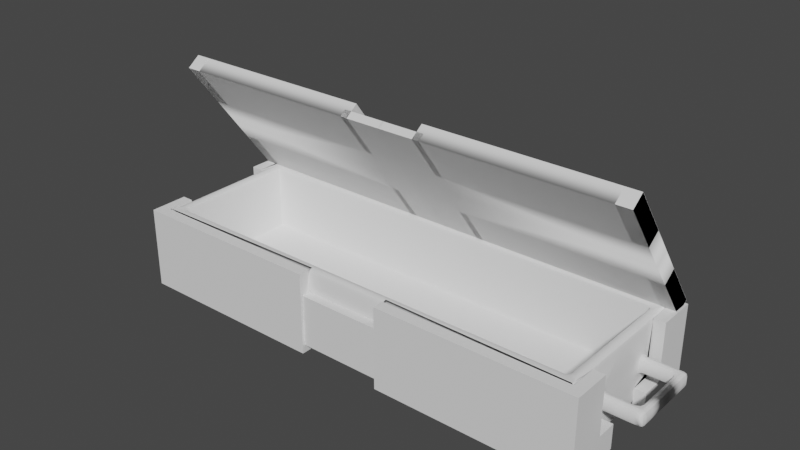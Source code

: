 # Source: Chest_box_1.blend  (saved by Blender 2.91.10; exported with 4.5.12 LTS)
import bpy
from mathutils import Matrix  # noqa: F401  (used for matrix-valued properties, if any)

bpy.ops.wm.read_factory_settings(use_empty=True)
scene = bpy.context.scene
scene.name = 'Scene'

# ---- collections
col_collection = bpy.data.collections.new('Collection'); scene.collection.children.link(col_collection)

# ---- node groups
ng_auto_smooth = bpy.data.node_groups.new('Auto Smooth', 'GeometryNodeTree')
_s = ng_auto_smooth.interface.new_socket(name='Geometry', in_out='OUTPUT', socket_type='NodeSocketGeometry')
_s = ng_auto_smooth.interface.new_socket(name='Geometry', in_out='INPUT', socket_type='NodeSocketGeometry')
_s = ng_auto_smooth.interface.new_socket(name='Angle', in_out='INPUT', socket_type='NodeSocketFloat')
_s.subtype = 'ANGLE'
_s.min_value = 0.0
_s.max_value = 3.142
ng_auto_smooth.is_modifier = True
_N = ng_auto_smooth.nodes; _L = ng_auto_smooth.links
n0 = _N.new('NodeGroupOutput'); n0.name = 'Group Output'; n0.location = (480, -100)
n1 = _N.new('NodeGroupInput'); n1.name = 'Group Input'; n1.location = (-420, -300)
n2 = _N.new('NodeGroupInput'); n2.name = 'Group Input.001'; n2.location = (-60, -100)
n3 = _N.new('GeometryNodeSetShadeSmooth'); n3.name = 'Set Shade Smooth'; n3.location = (120, -100)
n3.domain = 'EDGE'
n4 = _N.new('GeometryNodeSetShadeSmooth'); n4.name = 'Set Shade Smooth.001'; n4.location = (300, -100)
n5 = _N.new('GeometryNodeInputMeshEdgeAngle'); n5.name = 'Edge Angle'; n5.location = (-420, -220)
n6 = _N.new('GeometryNodeInputEdgeSmooth'); n6.name = 'Is Edge Smooth'; n6.location = (-60, -160)
n7 = _N.new('GeometryNodeInputShadeSmooth'); n7.name = 'Is Face Smooth'; n7.location = (-240, -340)
n8 = _N.new('FunctionNodeBooleanMath'); n8.name = 'Boolean Math'; n8.location = (-60, -220)
n9 = _N.new('FunctionNodeCompare'); n9.name = 'Compare'; n9.location = (-240, -180)
n9.operation = 'LESS_EQUAL'
_L.new(n5.outputs[0], n9.inputs[0])
_L.new(n4.outputs[0], n0.inputs[0])
_L.new(n1.outputs[1], n9.inputs[1])
_L.new(n9.outputs[0], n8.inputs[0])
_L.new(n7.outputs[0], n8.inputs[1])
_L.new(n2.outputs[0], n3.inputs[0])
_L.new(n6.outputs[0], n3.inputs[1])
_L.new(n3.outputs[0], n4.inputs[0])
_L.new(n8.outputs[0], n3.inputs[2])
n0.is_active_output = True

# ---- world
world_world = bpy.data.worlds.new('World'); scene.world = world_world
world_world.use_nodes = True; world_world.node_tree.nodes.clear()
_N = world_world.node_tree.nodes; _L = world_world.node_tree.links
n0 = _N.new('ShaderNodeOutputWorld'); n0.name = 'World Output'; n0.location = (300, 300)
n1 = _N.new('ShaderNodeBackground'); n1.name = 'Background'; n1.location = (10, 300)
n1.inputs[0].default_value = (0.05088, 0.05088, 0.05088, 1.0)
_L.new(n1.outputs[0], n0.inputs[0])
n0.is_active_output = True
world_world.color = (0.05088, 0.05088, 0.05088)
world_world.use_sun_shadow = False
world_world.sun_shadow_jitter_overblur = 0.0

# ---- meshes
me_cube_003 = bpy.data.meshes.new('Cube.003')
me_cube_003.from_pydata([(3.089, -1.0, -1.0), (3.089, -1.0, 0.0), (0.0, -1.0, -1.0), (0.0, -1.0, 0.0), (3.089, 0.0, -1.0), (3.089, 0.0, 0.0), (2.936, 0.0, -0.9082), (0.0, 0.0, -1.0), (2.936, 0.0, 0.0), (2.936, -0.8533, 0.0), (0.0, -0.8533, 0.0), (2.936, -0.8533, -0.9082), (0.0, -0.8533, -0.9082), (0.0, 0.0, -0.9082), (0.5751, -1.0, -1.0), (0.5751, -1.0, 0.0), (3.089, -0.6374, 0.0), (3.089, -0.6374, -1.0), (3.089, -1.0, -0.7787), (0.0, -1.0, -0.3094), (3.089, 0.0, -0.7787), (0.5751, -1.0, -0.3094), (3.089, -0.6374, -0.7787), (3.089, -0.3575, -0.7787), (3.089, -0.3575, -1.0), (0.5751, -1.119, -1.0), (0.5751, -1.119, -0.3094), (0.6409, -1.0, -0.3094), (0.6409, -1.0, -1.0), (0.6409, -1.119, -0.3094), (0.6409, -1.119, -1.0), (3.089, -0.5, 0.0), (3.089, -1.0, -0.3894), (3.089, 0.0, -0.3894), (3.089, -0.5, -0.7787), (3.089, -0.5, -0.3894), (3.089, 0.0, -0.584), (3.089, -0.25, -0.7787), (3.089, -0.25, -0.3894), (3.089, -0.5, -0.584), (3.089, -0.25, -0.584), (3.089, -0.375, -0.7787), (3.089, -0.375, -0.3894), (3.089, -0.375, -0.584), (3.646, -0.375, -0.3894), (3.646, -0.5, -0.3894), (3.646, -0.5, -0.584), (3.646, -0.375, -0.584), (3.531, -0.5, -0.584), (3.531, -0.5, -0.3894), (3.531, -0.375, -0.3894), (3.531, -0.375, -0.584), (3.646, 0.0, -0.3894), (3.646, 0.0, -0.584), (3.531, 0.0, -0.3894), (3.531, 0.0, -0.584)], [], [(35, 31, 1, 32), (7, 4, 0, 14, 2), (3, 15, 1, 9, 10), (18, 32, 1, 16, 22), (10, 9, 11, 12), (1, 31, 5, 8, 9), (6, 13, 12, 11), (9, 8, 6, 11), (21, 15, 3, 19), (21, 26, 29, 27), (0, 18, 22, 17), (4, 20, 37, 41, 34, 18, 0), (17, 22, 23, 24), (28, 27, 29, 30), (26, 25, 30, 29), (14, 21, 27, 28), (25, 14, 28, 30), (34, 39, 35, 32, 18), (49, 48, 46, 45), (33, 5, 31, 35, 42, 38), (41, 43, 39, 34), (20, 36, 40, 37), (36, 33, 38, 40), (37, 40, 43, 41), (40, 38, 42, 43), (47, 44, 45, 46), (44, 47, 53, 52), (50, 49, 45, 44), (48, 51, 47, 46), (39, 43, 51, 48), (42, 35, 49, 50), (43, 42, 50, 51), (35, 39, 48, 49), (55, 54, 52, 53), (51, 50, 54, 55), (50, 44, 52, 54), (47, 51, 55, 53)])
me_cube_003.polygons.foreach_set('use_smooth', [True] * 37)
_uv = me_cube_003.uv_layers.new(name='UVMap')
_uv.uv.foreach_set('vector', [0.5625, 0.6875, 0.625, 0.6875, 0.625, 0.75, 0.5625, 0.75, 0.25, 0.625, 0.375, 0.625, 0.375, 0.75, 0.3125, 0.75, 0.25, 0.75, 0.625, 0.875, 0.625, 0.8125, 0.625, 0.75, 0.625, 0.75, 0.625, 0.875, 0.5, 0.75, 0.5625, 0.75, 0.625, 0.75, 0.625, 0.75, 0.5, 0.75, 0.625, 0.875, 0.625, 0.75, 0.625, 0.75, 0.625, 0.875, 0.625, 0.75, 0.625, 0.6875, 0.625, 0.625, 0.625, 0.625, 0.625, 0.75, 0.625, 0.625, 0.75, 0.625, 0.75, 0.75, 0.625, 0.75, 0.625, 0.75, 0.625, 0.625, 0.625, 0.625, 0.625, 0.75, 0.5, 0.8125, 0.625, 0.8125, 0.625, 0.875, 0.5, 0.875, 0.5, 0.8125, 0.5, 0.8125, 0.5, 0.8125, 0.5, 0.8125, 0.375, 0.75, 0.5, 0.75, 0.5, 0.75, 0.375, 0.75, 0.375, 0.625, 0.5, 0.625, 0.5, 0.6562, 0.5, 0.6719, 0.5, 0.6875, 0.5, 0.75, 0.375, 0.75, 0.375, 0.75, 0.5, 0.75, 0.5, 0.75, 0.375, 0.75, 0.375, 0.8125, 0.5, 0.8125, 0.5, 0.8125, 0.375, 0.8125, 0.5, 0.8125, 0.375, 0.8125, 0.375, 0.8125, 0.5, 0.8125, 0.375, 0.8125, 0.5, 0.8125, 0.5, 0.8125, 0.375, 0.8125, 0.3125, 0.75, 0.3125, 0.75, 0.3125, 0.75, 0.3125, 0.75, 0.5, 0.6875, 0.5312, 0.6875, 0.5625, 0.6875, 0.5625, 0.75, 0.5, 0.75, 0.5625, 0.6875, 0.5312, 0.6875, 0.5312, 0.6875, 0.5625, 0.6875, 0.5625, 0.625, 0.625, 0.625, 0.625, 0.6875, 0.5625, 0.6875, 0.5625, 0.6719, 0.5625, 0.6562, 0.5, 0.6719, 0.5312, 0.6719, 0.5312, 0.6875, 0.5, 0.6875, 0.5, 0.625, 0.5312, 0.625, 0.5312, 0.6562, 0.5, 0.6562, 0.5312, 0.625, 0.5625, 0.625, 0.5625, 0.6562, 0.5312, 0.6562, 0.5, 0.6562, 0.5312, 0.6562, 0.5312, 0.6719, 0.5, 0.6719, 0.5312, 0.6562, 0.5625, 0.6562, 0.5625, 0.6719, 0.5312, 0.6719, 0.5312, 0.6719, 0.5625, 0.6719, 0.5625, 0.6875, 0.5312, 0.6875, 0.5625, 0.6719, 0.5312, 0.6719, 0.5312, 0.6719, 0.5625, 0.6719, 0.5625, 0.6719, 0.5625, 0.6875, 0.5625, 0.6875, 0.5625, 0.6719, 0.5312, 0.6875, 0.5312, 0.6719, 0.5312, 0.6719, 0.5312, 0.6875, 0.5312, 0.6875, 0.5312, 0.6719, 0.5312, 0.6719, 0.5312, 0.6875, 0.5625, 0.6719, 0.5625, 0.6875, 0.5625, 0.6875, 0.5625, 0.6719, 0.5312, 0.6719, 0.5625, 0.6719, 0.5625, 0.6719, 0.5312, 0.6719, 0.5625, 0.6875, 0.5312, 0.6875, 0.5312, 0.6875, 0.5625, 0.6875, 0.5312, 0.6719, 0.5625, 0.6719, 0.5625, 0.6719, 0.5312, 0.6719, 0.5312, 0.6719, 0.5625, 0.6719, 0.5625, 0.6719, 0.5312, 0.6719, 0.5625, 0.6719, 0.5625, 0.6719, 0.5625, 0.6719, 0.5625, 0.6719, 0.5312, 0.6719, 0.5312, 0.6719, 0.5312, 0.6719, 0.5312, 0.6719])
me_cube_003.use_remesh_fix_poles = True
me_cube_003.use_remesh_preserve_attributes = False
me_cube_003.use_mirror_vertex_groups = False
me_cube_003.update()
me_cube_001 = bpy.data.meshes.new('Cube.001')
me_cube_001.from_pydata([(3.089, -1.0, -1.0), (3.089, -1.0, 0.0), (0.5751, -1.0, -1.0), (0.5751, -1.0, 0.0), (3.089, -1.156, 0.0), (3.089, -1.156, -1.0), (0.5751, -1.156, -1.0), (0.5751, -1.156, 0.0), (3.243, -1.0, 0.0), (3.243, -1.0, -1.0), (3.243, -1.156, 0.0), (3.243, -1.156, -1.0), (3.089, -0.6374, 0.0), (3.089, -0.6374, -1.0), (3.243, -0.6374, 0.0), (3.243, -0.6374, -1.0), (0.5751, -1.0, -0.3094), (3.089, -1.156, -0.7787), (0.5751, -1.156, -0.7787), (3.243, -1.0, -0.7787), (3.243, -1.156, -0.7787), (3.089, -0.6374, -0.7787), (3.243, -0.6374, -0.7787), (3.089, -0.3575, -0.7787), (3.089, -0.3575, -1.0), (3.243, -0.3575, -0.7787), (3.243, -0.3575, -1.0), (0.5751, -1.0, -1.109), (3.089, -1.0, -1.109), (0.5751, -1.156, -1.109), (3.089, -1.156, -1.109), (3.243, -1.156, -1.109), (3.243, -1.0, -1.109), (3.243, -0.6374, -1.109), (3.089, -0.6374, -1.109), (3.243, -0.3575, -1.109), (3.089, -0.3575, -1.109), (0.5751, -1.119, -1.0), (0.5751, -1.119, -0.3094), (-3.089, -1.0, -1.0), (-3.089, -1.0, 0.0), (0.0, -1.0, -1.0), (-0.5751, -1.0, -1.0), (-0.5751, -1.0, 0.0), (-3.089, -1.156, 0.0), (-3.089, -1.156, -1.0), (-0.5751, -1.156, -1.0), (-0.5751, -1.156, 0.0), (-3.243, -1.0, 0.0), (-3.243, -1.0, -1.0), (-3.243, -1.156, 0.0), (-3.243, -1.156, -1.0), (-3.089, -0.6374, 0.0), (-3.089, -0.6374, -1.0), (-3.243, -0.6374, 0.0), (-3.243, -0.6374, -1.0), (0.0, -1.0, -0.3094), (-0.5751, -1.0, -0.3094), (-3.089, -1.156, -0.7787), (-0.5751, -1.156, -0.7787), (-3.243, -1.0, -0.7787), (-3.243, -1.156, -0.7787), (-3.089, -0.6374, -0.7787), (-3.243, -0.6374, -0.7787), (-3.089, -0.3575, -0.7787), (-3.089, -0.3575, -1.0), (-3.243, -0.3575, -0.7787), (-3.243, -0.3575, -1.0), (-0.5751, -1.0, -1.109), (-3.089, -1.0, -1.109), (-0.5751, -1.156, -1.109), (-3.089, -1.156, -1.109), (-3.243, -1.156, -1.109), (-3.243, -1.0, -1.109), (-3.243, -0.6374, -1.109), (-3.089, -0.6374, -1.109), (-3.243, -0.3575, -1.109), (-3.089, -0.3575, -1.109), (0.0, -1.119, -0.3094), (0.0, -1.119, -1.0), (-0.5751, -1.119, -1.0), (-0.5751, -1.119, -0.3094), (3.089, 1.0, -1.0), (3.089, 1.0, 0.0), (0.5751, 1.0, -1.0), (0.5751, 1.0, 0.0), (3.089, 1.156, 0.0), (3.089, 1.156, -1.0), (0.5751, 1.156, -1.0), (0.5751, 1.156, 0.0), (3.243, 1.0, 0.0), (3.243, 1.0, -1.0), (3.243, 1.156, 0.0), (3.243, 1.156, -1.0), (3.089, 0.6374, 0.0), (3.089, 0.6374, -1.0), (3.243, 0.6374, 0.0), (3.243, 0.6374, -1.0), (0.5751, 1.0, -0.3094), (3.089, 1.156, -0.7787), (0.5751, 1.156, -0.7787), (3.243, 1.0, -0.7787), (3.243, 1.156, -0.7787), (3.089, 0.6374, -0.7787), (3.243, 0.6374, -0.7787), (3.089, 0.3575, -0.7787), (3.089, 0.3575, -1.0), (3.243, 0.3575, -0.7787), (3.243, 0.3575, -1.0), (0.5751, 1.0, -1.109), (3.089, 1.0, -1.109), (0.5751, 1.156, -1.109), (3.089, 1.156, -1.109), (3.243, 1.156, -1.109), (3.243, 1.0, -1.109), (3.243, 0.6374, -1.109), (3.089, 0.6374, -1.109), (3.243, 0.3575, -1.109), (3.089, 0.3575, -1.109), (0.5751, 1.119, -1.0), (0.5751, 1.119, -0.3094), (-3.089, 1.0, -1.0), (-3.089, 1.0, 0.0), (0.0, 1.0, -1.0), (-0.5751, 1.0, -1.0), (-0.5751, 1.0, 0.0), (-3.089, 1.156, 0.0), (-3.089, 1.156, -1.0), (-0.5751, 1.156, -1.0), (-0.5751, 1.156, 0.0), (-3.243, 1.0, 0.0), (-3.243, 1.0, -1.0), (-3.243, 1.156, 0.0), (-3.243, 1.156, -1.0), (-3.089, 0.6374, 0.0), (-3.089, 0.6374, -1.0), (-3.243, 0.6374, 0.0), (-3.243, 0.6374, -1.0), (0.0, 1.0, -0.3094), (-0.5751, 1.0, -0.3094), (-3.089, 1.156, -0.7787), (-0.5751, 1.156, -0.7787), (-3.243, 1.0, -0.7787), (-3.243, 1.156, -0.7787), (-3.089, 0.6374, -0.7787), (-3.243, 0.6374, -0.7787), (-3.089, 0.3575, -0.7787), (-3.089, 0.3575, -1.0), (-3.243, 0.3575, -0.7787), (-3.243, 0.3575, -1.0), (-0.5751, 1.0, -1.109), (-3.089, 1.0, -1.109), (-0.5751, 1.156, -1.109), (-3.089, 1.156, -1.109), (-3.243, 1.156, -1.109), (-3.243, 1.0, -1.109), (-3.243, 0.6374, -1.109), (-3.089, 0.6374, -1.109), (-3.243, 0.3575, -1.109), (-3.089, 0.3575, -1.109), (0.0, 1.119, -0.3094), (0.0, 1.119, -1.0), (-0.5751, 1.119, -1.0), (-0.5751, 1.119, -0.3094)], [], [(17, 4, 7, 18), (16, 2, 6, 18), (5, 6, 29, 30), (1, 3, 7, 4), (19, 8, 10, 20), (1, 4, 10, 8), (17, 5, 11, 20), (9, 11, 31, 32), (21, 12, 14, 22), (19, 9, 15, 22), (24, 26, 35, 36), (1, 8, 14, 12), (8, 19, 22, 14), (22, 15, 26, 25), (4, 17, 20, 10), (9, 19, 20, 11), (3, 16, 18, 7), (5, 17, 18, 6), (24, 23, 25, 26), (21, 22, 25, 23), (0, 13, 34, 28), (27, 28, 30, 29), (30, 28, 32, 31), (32, 28, 34, 33), (33, 34, 36, 35), (11, 5, 30, 31), (15, 9, 32, 33), (2, 0, 28, 27), (13, 24, 36, 34), (6, 2, 27, 29), (26, 15, 33, 35), (37, 38, 78, 79), (41, 2, 37, 79), (16, 56, 78, 38), (58, 59, 47, 44), (57, 59, 46, 42), (45, 71, 70, 46), (40, 44, 47, 43), (60, 61, 50, 48), (40, 48, 50, 44), (58, 61, 51, 45), (49, 73, 72, 51), (62, 63, 54, 52), (60, 63, 55, 49), (65, 77, 76, 67), (40, 52, 54, 48), (48, 54, 63, 60), (63, 66, 67, 55), (44, 50, 61, 58), (49, 51, 61, 60), (43, 47, 59, 57), (45, 46, 59, 58), (65, 67, 66, 64), (62, 64, 66, 63), (39, 69, 75, 53), (68, 70, 71, 69), (71, 72, 73, 69), (73, 74, 75, 69), (74, 76, 77, 75), (51, 72, 71, 45), (55, 74, 73, 49), (42, 68, 69, 39), (53, 75, 77, 65), (46, 70, 68, 42), (67, 76, 74, 55), (80, 79, 78, 81), (41, 79, 80, 42), (57, 81, 78, 56), (99, 100, 89, 86), (98, 100, 88, 84), (87, 112, 111, 88), (83, 86, 89, 85), (101, 102, 92, 90), (83, 90, 92, 86), (99, 102, 93, 87), (91, 114, 113, 93), (103, 104, 96, 94), (101, 104, 97, 91), (106, 118, 117, 108), (83, 94, 96, 90), (90, 96, 104, 101), (104, 107, 108, 97), (86, 92, 102, 99), (91, 93, 102, 101), (85, 89, 100, 98), (87, 88, 100, 99), (106, 108, 107, 105), (103, 105, 107, 104), (82, 110, 116, 95), (109, 111, 112, 110), (112, 113, 114, 110), (114, 115, 116, 110), (115, 117, 118, 116), (93, 113, 112, 87), (97, 115, 114, 91), (84, 109, 110, 82), (95, 116, 118, 106), (88, 111, 109, 84), (108, 117, 115, 97), (119, 161, 160, 120), (123, 161, 119, 84), (98, 120, 160, 138), (140, 126, 129, 141), (139, 124, 128, 141), (127, 128, 152, 153), (122, 125, 129, 126), (142, 130, 132, 143), (122, 126, 132, 130), (140, 127, 133, 143), (131, 133, 154, 155), (144, 134, 136, 145), (142, 131, 137, 145), (147, 149, 158, 159), (122, 130, 136, 134), (130, 142, 145, 136), (145, 137, 149, 148), (126, 140, 143, 132), (131, 142, 143, 133), (125, 139, 141, 129), (127, 140, 141, 128), (147, 146, 148, 149), (144, 145, 148, 146), (121, 135, 157, 151), (150, 151, 153, 152), (153, 151, 155, 154), (155, 151, 157, 156), (156, 157, 159, 158), (133, 127, 153, 154), (137, 131, 155, 156), (124, 121, 151, 150), (135, 147, 159, 157), (128, 124, 150, 152), (149, 137, 156, 158), (162, 163, 160, 161), (123, 124, 162, 161), (139, 138, 160, 163)])
me_cube_001.polygons.foreach_set('use_smooth', [True] * 136)
_uv = me_cube_001.uv_layers.new(name='UVMap')
_uv.uv.foreach_set('vector', [0.5, 0.75, 0.625, 0.75, 0.625, 0.8125, 0.5, 0.8125, 0.5, 0.8125, 0.375, 0.8125, 0.375, 0.8125, 0.5, 0.8125, 0.375, 0.75, 0.375, 0.8125, 0.375, 0.8125, 0.375, 0.75, 0.625, 0.75, 0.625, 0.8125, 0.625, 0.8125, 0.625, 0.75, 0.5, 0.75, 0.625, 0.75, 0.625, 0.75, 0.5, 0.75, 0.625, 0.75, 0.625, 0.75, 0.625, 0.75, 0.625, 0.75, 0.5, 0.75, 0.375, 0.75, 0.375, 0.75, 0.5, 0.75, 0.375, 0.75, 0.375, 0.75, 0.375, 0.75, 0.375, 0.75, 0.5, 0.75, 0.625, 0.75, 0.625, 0.75, 0.5, 0.75, 0.5, 0.75, 0.375, 0.75, 0.375, 0.75, 0.5, 0.75, 0.375, 0.75, 0.375, 0.75, 0.375, 0.75, 0.375, 0.75, 0.625, 0.75, 0.625, 0.75, 0.625, 0.75, 0.625, 0.75, 0.625, 0.75, 0.5, 0.75, 0.5, 0.75, 0.625, 0.75, 0.5, 0.75, 0.375, 0.75, 0.375, 0.75, 0.5, 0.75, 0.625, 0.75, 0.5, 0.75, 0.5, 0.75, 0.625, 0.75, 0.375, 0.75, 0.5, 0.75, 0.5, 0.75, 0.375, 0.75, 0.625, 0.8125, 0.5, 0.8125, 0.5, 0.8125, 0.625, 0.8125, 0.375, 0.75, 0.5, 0.75, 0.5, 0.8125, 0.375, 0.8125, 0.375, 0.75, 0.5, 0.75, 0.5, 0.75, 0.375, 0.75, 0.5, 0.75, 0.5, 0.75, 0.5, 0.75, 0.5, 0.75, 0.375, 0.75, 0.375, 0.75, 0.375, 0.75, 0.375, 0.75, 0.3125, 0.75, 0.375, 0.75, 0.375, 0.75, 0.3125, 0.75, 0.375, 0.75, 0.375, 0.75, 0.375, 0.75, 0.375, 0.75, 0.375, 0.75, 0.375, 0.75, 0.375, 0.75, 0.375, 0.75, 0.375, 0.75, 0.375, 0.75, 0.375, 0.75, 0.375, 0.75, 0.375, 0.75, 0.375, 0.75, 0.375, 0.75, 0.375, 0.75, 0.375, 0.75, 0.375, 0.75, 0.375, 0.75, 0.375, 0.75, 0.3125, 0.75, 0.375, 0.75, 0.375, 0.75, 0.3125, 0.75, 0.375, 0.75, 0.375, 0.75, 0.375, 0.75, 0.375, 0.75, 0.375, 0.8125, 0.375, 0.8125, 0.375, 0.8125, 0.375, 0.8125, 0.375, 0.75, 0.375, 0.75, 0.375, 0.75, 0.375, 0.75, 0.375, 0.8125, 0.5, 0.8125, 0.5, 0.875, 0.375, 0.875, 0.25, 0.75, 0.3125, 0.75, 0.3125, 0.75, 0.25, 0.75, 0.5, 0.8125, 0.5, 0.875, 0.5, 0.875, 0.5, 0.8125, 0.5, 0.75, 0.5, 0.8125, 0.625, 0.8125, 0.625, 0.75, 0.5, 0.8125, 0.5, 0.8125, 0.375, 0.8125, 0.375, 0.8125, 0.375, 0.75, 0.375, 0.75, 0.375, 0.8125, 0.375, 0.8125, 0.625, 0.75, 0.625, 0.75, 0.625, 0.8125, 0.625, 0.8125, 0.5, 0.75, 0.5, 0.75, 0.625, 0.75, 0.625, 0.75, 0.625, 0.75, 0.625, 0.75, 0.625, 0.75, 0.625, 0.75, 0.5, 0.75, 0.5, 0.75, 0.375, 0.75, 0.375, 0.75, 0.375, 0.75, 0.375, 0.75, 0.375, 0.75, 0.375, 0.75, 0.5, 0.75, 0.5, 0.75, 0.625, 0.75, 0.625, 0.75, 0.5, 0.75, 0.5, 0.75, 0.375, 0.75, 0.375, 0.75, 0.375, 0.75, 0.375, 0.75, 0.375, 0.75, 0.375, 0.75, 0.625, 0.75, 0.625, 0.75, 0.625, 0.75, 0.625, 0.75, 0.625, 0.75, 0.625, 0.75, 0.5, 0.75, 0.5, 0.75, 0.5, 0.75, 0.5, 0.75, 0.375, 0.75, 0.375, 0.75, 0.625, 0.75, 0.625, 0.75, 0.5, 0.75, 0.5, 0.75, 0.375, 0.75, 0.375, 0.75, 0.5, 0.75, 0.5, 0.75, 0.625, 0.8125, 0.625, 0.8125, 0.5, 0.8125, 0.5, 0.8125, 0.375, 0.75, 0.375, 0.8125, 0.5, 0.8125, 0.5, 0.75, 0.375, 0.75, 0.375, 0.75, 0.5, 0.75, 0.5, 0.75, 0.5, 0.75, 0.5, 0.75, 0.5, 0.75, 0.5, 0.75, 0.375, 0.75, 0.375, 0.75, 0.375, 0.75, 0.375, 0.75, 0.3125, 0.75, 0.3125, 0.75, 0.375, 0.75, 0.375, 0.75, 0.375, 0.75, 0.375, 0.75, 0.375, 0.75, 0.375, 0.75, 0.375, 0.75, 0.375, 0.75, 0.375, 0.75, 0.375, 0.75, 0.375, 0.75, 0.375, 0.75, 0.375, 0.75, 0.375, 0.75, 0.375, 0.75, 0.375, 0.75, 0.375, 0.75, 0.375, 0.75, 0.375, 0.75, 0.375, 0.75, 0.375, 0.75, 0.375, 0.75, 0.3125, 0.75, 0.3125, 0.75, 0.375, 0.75, 0.375, 0.75, 0.375, 0.75, 0.375, 0.75, 0.375, 0.75, 0.375, 0.75, 0.375, 0.8125, 0.375, 0.8125, 0.375, 0.8125, 0.375, 0.8125, 0.375, 0.75, 0.375, 0.75, 0.375, 0.75, 0.375, 0.75, 0.375, 0.8125, 0.375, 0.875, 0.5, 0.875, 0.5, 0.8125, 0.25, 0.75, 0.25, 0.75, 0.3125, 0.75, 0.3125, 0.75, 0.5, 0.8125, 0.5, 0.8125, 0.5, 0.875, 0.5, 0.875, 0.5, 0.75, 0.5, 0.8125, 0.625, 0.8125, 0.625, 0.75, 0.5, 0.8125, 0.5, 0.8125, 0.375, 0.8125, 0.375, 0.8125, 0.375, 0.75, 0.375, 0.75, 0.375, 0.8125, 0.375, 0.8125, 0.625, 0.75, 0.625, 0.75, 0.625, 0.8125, 0.625, 0.8125, 0.5, 0.75, 0.5, 0.75, 0.625, 0.75, 0.625, 0.75, 0.625, 0.75, 0.625, 0.75, 0.625, 0.75, 0.625, 0.75, 0.5, 0.75, 0.5, 0.75, 0.375, 0.75, 0.375, 0.75, 0.375, 0.75, 0.375, 0.75, 0.375, 0.75, 0.375, 0.75, 0.5, 0.75, 0.5, 0.75, 0.625, 0.75, 0.625, 0.75, 0.5, 0.75, 0.5, 0.75, 0.375, 0.75, 0.375, 0.75, 0.375, 0.75, 0.375, 0.75, 0.375, 0.75, 0.375, 0.75, 0.625, 0.75, 0.625, 0.75, 0.625, 0.75, 0.625, 0.75, 0.625, 0.75, 0.625, 0.75, 0.5, 0.75, 0.5, 0.75, 0.5, 0.75, 0.5, 0.75, 0.375, 0.75, 0.375, 0.75, 0.625, 0.75, 0.625, 0.75, 0.5, 0.75, 0.5, 0.75, 0.375, 0.75, 0.375, 0.75, 0.5, 0.75, 0.5, 0.75, 0.625, 0.8125, 0.625, 0.8125, 0.5, 0.8125, 0.5, 0.8125, 0.375, 0.75, 0.375, 0.8125, 0.5, 0.8125, 0.5, 0.75, 0.375, 0.75, 0.375, 0.75, 0.5, 0.75, 0.5, 0.75, 0.5, 0.75, 0.5, 0.75, 0.5, 0.75, 0.5, 0.75, 0.375, 0.75, 0.375, 0.75, 0.375, 0.75, 0.375, 0.75, 0.3125, 0.75, 0.3125, 0.75, 0.375, 0.75, 0.375, 0.75, 0.375, 0.75, 0.375, 0.75, 0.375, 0.75, 0.375, 0.75, 0.375, 0.75, 0.375, 0.75, 0.375, 0.75, 0.375, 0.75, 0.375, 0.75, 0.375, 0.75, 0.375, 0.75, 0.375, 0.75, 0.375, 0.75, 0.375, 0.75, 0.375, 0.75, 0.375, 0.75, 0.375, 0.75, 0.375, 0.75, 0.375, 0.75, 0.375, 0.75, 0.3125, 0.75, 0.3125, 0.75, 0.375, 0.75, 0.375, 0.75, 0.375, 0.75, 0.375, 0.75, 0.375, 0.75, 0.375, 0.75, 0.375, 0.8125, 0.375, 0.8125, 0.375, 0.8125, 0.375, 0.8125, 0.375, 0.75, 0.375, 0.75, 0.375, 0.75, 0.375, 0.75, 0.375, 0.8125, 0.375, 0.875, 0.5, 0.875, 0.5, 0.8125, 0.25, 0.75, 0.25, 0.75, 0.3125, 0.75, 0.3125, 0.75, 0.5, 0.8125, 0.5, 0.8125, 0.5, 0.875, 0.5, 0.875, 0.5, 0.75, 0.625, 0.75, 0.625, 0.8125, 0.5, 0.8125, 0.5, 0.8125, 0.375, 0.8125, 0.375, 0.8125, 0.5, 0.8125, 0.375, 0.75, 0.375, 0.8125, 0.375, 0.8125, 0.375, 0.75, 0.625, 0.75, 0.625, 0.8125, 0.625, 0.8125, 0.625, 0.75, 0.5, 0.75, 0.625, 0.75, 0.625, 0.75, 0.5, 0.75, 0.625, 0.75, 0.625, 0.75, 0.625, 0.75, 0.625, 0.75, 0.5, 0.75, 0.375, 0.75, 0.375, 0.75, 0.5, 0.75, 0.375, 0.75, 0.375, 0.75, 0.375, 0.75, 0.375, 0.75, 0.5, 0.75, 0.625, 0.75, 0.625, 0.75, 0.5, 0.75, 0.5, 0.75, 0.375, 0.75, 0.375, 0.75, 0.5, 0.75, 0.375, 0.75, 0.375, 0.75, 0.375, 0.75, 0.375, 0.75, 0.625, 0.75, 0.625, 0.75, 0.625, 0.75, 0.625, 0.75, 0.625, 0.75, 0.5, 0.75, 0.5, 0.75, 0.625, 0.75, 0.5, 0.75, 0.375, 0.75, 0.375, 0.75, 0.5, 0.75, 0.625, 0.75, 0.5, 0.75, 0.5, 0.75, 0.625, 0.75, 0.375, 0.75, 0.5, 0.75, 0.5, 0.75, 0.375, 0.75, 0.625, 0.8125, 0.5, 0.8125, 0.5, 0.8125, 0.625, 0.8125, 0.375, 0.75, 0.5, 0.75, 0.5, 0.8125, 0.375, 0.8125, 0.375, 0.75, 0.5, 0.75, 0.5, 0.75, 0.375, 0.75, 0.5, 0.75, 0.5, 0.75, 0.5, 0.75, 0.5, 0.75, 0.375, 0.75, 0.375, 0.75, 0.375, 0.75, 0.375, 0.75, 0.3125, 0.75, 0.375, 0.75, 0.375, 0.75, 0.3125, 0.75, 0.375, 0.75, 0.375, 0.75, 0.375, 0.75, 0.375, 0.75, 0.375, 0.75, 0.375, 0.75, 0.375, 0.75, 0.375, 0.75, 0.375, 0.75, 0.375, 0.75, 0.375, 0.75, 0.375, 0.75, 0.375, 0.75, 0.375, 0.75, 0.375, 0.75, 0.375, 0.75, 0.375, 0.75, 0.375, 0.75, 0.375, 0.75, 0.375, 0.75, 0.3125, 0.75, 0.375, 0.75, 0.375, 0.75, 0.3125, 0.75, 0.375, 0.75, 0.375, 0.75, 0.375, 0.75, 0.375, 0.75, 0.375, 0.8125, 0.375, 0.8125, 0.375, 0.8125, 0.375, 0.8125, 0.375, 0.75, 0.375, 0.75, 0.375, 0.75, 0.375, 0.75, 0.375, 0.8125, 0.5, 0.8125, 0.5, 0.875, 0.375, 0.875, 0.25, 0.75, 0.3125, 0.75, 0.3125, 0.75, 0.25, 0.75, 0.5, 0.8125, 0.5, 0.875, 0.5, 0.875, 0.5, 0.8125])
me_cube_001.use_remesh_fix_poles = True
me_cube_001.use_remesh_preserve_attributes = False
me_cube_001.use_mirror_vertex_groups = False
me_cube_001.update()
me_plane_002 = bpy.data.meshes.new('Plane.002')
me_plane_002.from_pydata([(-0.003633, -0.4068, 0.0), (3.216, -1.141, 0.0), (0.5799, -0.4068, 0.0), (3.216, -0.4068, 0.0), (-0.003633, -1.141, 0.0), (0.5799, -1.141, 0.0), (0.482, -1.141, 0.0), (3.216, -1.141, 0.0), (3.216, -0.4068, 0.0), (0.482, -0.4068, 0.0), (0.5799, -0.4068, 0.1038), (-0.003633, -0.4068, 0.1038), (3.216, -0.4068, 0.1038), (-0.003633, -1.141, 0.1038), (0.5799, -1.141, 0.1038), (0.482, -1.141, 0.2165), (3.216, -1.141, 0.2165), (3.216, -0.4068, 0.2165), (0.482, -0.4068, 0.2165), (3.018, -0.4068, 0.0), (3.018, -0.4068, 0.1038), (3.216, -0.4068, 0.2149), (3.018, -0.4068, 0.2149), (3.216, -0.4068, 0.1038), (3.018, -0.4068, 0.1038), (3.216, -0.4068, 0.2149), (3.018, -0.4068, 0.2149), (3.216, -1.144, 0.1038), (3.216, -1.144, 0.0), (3.018, -1.144, 0.0), (3.018, -1.144, 0.1038), (3.216, -1.144, 0.1038), (3.018, -1.144, 0.1038), (3.216, -1.144, 0.2149), (3.018, -1.144, 0.2149), (0.003633, -0.4068, 0.0), (-3.216, -1.141, 0.0), (-0.5799, -0.4068, 0.0), (-3.216, -0.4068, 0.0), (0.003633, -1.141, 0.0), (-0.5799, -1.141, 0.0), (-0.482, -1.141, 0.0), (-3.216, -1.141, 0.0), (-3.216, -0.4068, 0.0), (-0.482, -0.4068, 0.0), (-0.5799, -0.4068, 0.1038), (0.003633, -0.4068, 0.1038), (-3.216, -0.4068, 0.1038), (0.003633, -1.141, 0.1038), (-0.5799, -1.141, 0.1038), (-0.482, -1.141, 0.2165), (-3.216, -1.141, 0.2165), (-3.216, -0.4068, 0.2165), (-0.482, -0.4068, 0.2165), (-3.018, -0.4068, 0.0), (-3.018, -0.4068, 0.1038), (-3.216, -0.4068, 0.2149), (-3.018, -0.4068, 0.2149), (-3.216, -0.4068, 0.1038), (-3.018, -0.4068, 0.1038), (-3.216, -0.4068, 0.2149), (-3.018, -0.4068, 0.2149), (-3.216, -1.144, 0.1038), (-3.216, -1.144, 0.0), (-3.018, -1.144, 0.0), (-3.018, -1.144, 0.1038), (-3.216, -1.144, 0.1038), (-3.018, -1.144, 0.1038), (-3.216, -1.144, 0.2149), (-3.018, -1.144, 0.2149), (-0.003633, 0.4068, 0.0), (3.216, 1.141, 0.0), (0.5799, 0.4068, 0.0), (3.216, 0.4068, 0.0), (0.5799, 0.0, 0.0), (-0.003633, 1.141, 0.0), (3.216, 0.0, 0.0), (0.5799, 1.141, 0.0), (-0.003633, 0.0, 0.0), (0.482, 1.141, 0.0), (3.216, 1.141, 0.0), (3.216, 0.4068, 0.0), (0.482, 0.4068, 0.0), (0.5799, 0.4068, 0.1038), (-0.003633, 0.4068, 0.1038), (3.216, 0.4068, 0.1038), (-0.003633, 1.141, 0.1038), (0.5799, 1.141, 0.1038), (3.216, 0.0, 0.1038), (0.5799, 0.0, 0.1038), (-0.003633, 0.0, 0.1038), (0.482, 1.141, 0.2165), (3.216, 1.141, 0.2165), (3.216, 0.4068, 0.2165), (0.482, 0.4068, 0.2165), (3.018, 0.4068, 0.0), (3.018, 0.0, 0.0), (3.018, 0.4068, 0.1038), (3.018, 0.0, 0.1038), (3.216, 0.4068, 0.2149), (3.216, 0.0, 0.2149), (3.018, 0.4068, 0.2149), (3.018, 0.0, 0.2149), (3.216, 0.4068, 0.1038), (3.018, 0.4068, 0.1038), (3.216, 0.4068, 0.2149), (3.018, 0.4068, 0.2149), (3.216, 1.144, 0.1038), (3.216, 1.144, 0.0), (3.018, 1.144, 0.0), (3.018, 1.144, 0.1038), (3.216, 1.144, 0.1038), (3.018, 1.144, 0.1038), (3.216, 1.144, 0.2149), (3.018, 1.144, 0.2149), (0.003633, 0.4068, 0.0), (-3.216, 1.141, 0.0), (-0.5799, 0.4068, 0.0), (-3.216, 0.4068, 0.0), (-0.5799, 0.0, 0.0), (0.003633, 1.141, 0.0), (-3.216, 0.0, 0.0), (-0.5799, 1.141, 0.0), (0.003633, 0.0, 0.0), (-0.482, 1.141, 0.0), (-3.216, 1.141, 0.0), (-3.216, 0.4068, 0.0), (-0.482, 0.4068, 0.0), (-0.5799, 0.4068, 0.1038), (0.003633, 0.4068, 0.1038), (-3.216, 0.4068, 0.1038), (0.003633, 1.141, 0.1038), (-0.5799, 1.141, 0.1038), (-3.216, 0.0, 0.1038), (-0.5799, 0.0, 0.1038), (0.003633, 0.0, 0.1038), (-0.482, 1.141, 0.2165), (-3.216, 1.141, 0.2165), (-3.216, 0.4068, 0.2165), (-0.482, 0.4068, 0.2165), (-3.018, 0.4068, 0.0), (-3.018, 0.0, 0.0), (-3.018, 0.4068, 0.1038), (-3.018, 0.0, 0.1038), (-3.216, 0.4068, 0.2149), (-3.216, 0.0, 0.2149), (-3.018, 0.4068, 0.2149), (-3.018, 0.0, 0.2149), (-3.216, 0.4068, 0.1038), (-3.018, 0.4068, 0.1038), (-3.216, 0.4068, 0.2149), (-3.018, 0.4068, 0.2149), (-3.216, 1.144, 0.1038), (-3.216, 1.144, 0.0), (-3.018, 1.144, 0.0), (-3.018, 1.144, 0.1038), (-3.216, 1.144, 0.1038), (-3.018, 1.144, 0.1038), (-3.216, 1.144, 0.2149), (-3.018, 1.144, 0.2149)], [], [(5, 1, 7, 6), (4, 5, 14, 13), (0, 4, 13, 11), (9, 6, 15, 18), (2, 5, 6, 9), (3, 19, 2, 9, 8), (1, 3, 8, 7), (13, 14, 10, 11), (11, 10, 89, 90), (21, 22, 26, 25), (3, 76, 88, 12), (5, 2, 10, 14), (24, 23, 31, 32), (78, 0, 11, 90), (15, 16, 17, 18), (6, 7, 16, 15), (7, 8, 17, 16), (8, 9, 18, 17), (9, 8, 7, 6), (0, 9, 6, 4), (8, 9, 74, 96, 76), (0, 78, 74, 9), (2, 19, 20, 10), (10, 20, 98, 89), (22, 21, 100, 102), (12, 88, 100, 21), (98, 20, 22, 102), (23, 25, 33, 31), (20, 12, 23, 24), (12, 21, 25, 23), (22, 20, 24, 26), (29, 28, 27, 30), (32, 31, 33, 34), (20, 19, 29, 30), (12, 20, 30, 27), (19, 3, 28, 29), (26, 24, 32, 34), (3, 12, 27, 28), (25, 26, 34, 33), (40, 41, 42, 36), (39, 48, 49, 40), (35, 46, 48, 39), (44, 53, 50, 41), (37, 44, 41, 40), (38, 43, 44, 37, 54), (36, 42, 43, 38), (48, 46, 45, 49), (46, 135, 134, 45), (56, 60, 61, 57), (38, 47, 133, 121), (40, 49, 45, 37), (59, 67, 66, 58), (123, 135, 46, 35), (50, 53, 52, 51), (41, 50, 51, 42), (42, 51, 52, 43), (43, 52, 53, 44), (44, 41, 42, 43), (35, 39, 41, 44), (43, 121, 141, 119, 44), (35, 44, 119, 123), (37, 45, 55, 54), (45, 134, 143, 55), (57, 147, 145, 56), (47, 56, 145, 133), (143, 147, 57, 55), (58, 66, 68, 60), (55, 59, 58, 47), (47, 58, 60, 56), (57, 61, 59, 55), (64, 65, 62, 63), (67, 69, 68, 66), (55, 65, 64, 54), (47, 62, 65, 55), (54, 64, 63, 38), (61, 69, 67, 59), (38, 63, 62, 47), (60, 68, 69, 61), (96, 98, 89, 74), (77, 79, 80, 71), (75, 86, 87, 77), (70, 84, 86, 75), (82, 94, 91, 79), (72, 82, 79, 77), (73, 81, 82, 72, 95), (71, 80, 81, 73), (86, 84, 83, 87), (84, 90, 89, 83), (99, 105, 106, 101), (73, 85, 88, 76), (77, 87, 83, 72), (104, 112, 111, 103), (74, 89, 90, 78), (78, 90, 84, 70), (91, 94, 93, 92), (79, 91, 92, 80), (80, 92, 93, 81), (81, 93, 94, 82), (82, 79, 80, 81), (70, 75, 79, 82), (81, 76, 96, 74, 82), (70, 82, 74, 78), (72, 83, 97, 95), (83, 89, 98, 97), (76, 88, 98, 96), (101, 102, 100, 99), (85, 99, 100, 88), (98, 102, 101, 97), (88, 100, 102, 98), (103, 111, 113, 105), (97, 104, 103, 85), (85, 103, 105, 99), (101, 106, 104, 97), (109, 110, 107, 108), (112, 114, 113, 111), (97, 110, 109, 95), (85, 107, 110, 97), (95, 109, 108, 73), (106, 114, 112, 104), (73, 108, 107, 85), (105, 113, 114, 106), (141, 119, 134, 143), (122, 116, 125, 124), (120, 122, 132, 131), (115, 120, 131, 129), (127, 124, 136, 139), (117, 122, 124, 127), (118, 140, 117, 127, 126), (116, 118, 126, 125), (131, 132, 128, 129), (129, 128, 134, 135), (144, 146, 151, 150), (118, 121, 133, 130), (122, 117, 128, 132), (149, 148, 156, 157), (119, 123, 135, 134), (123, 115, 129, 135), (136, 137, 138, 139), (124, 125, 137, 136), (125, 126, 138, 137), (126, 127, 139, 138), (127, 126, 125, 124), (115, 127, 124, 120), (126, 127, 119, 141, 121), (115, 123, 119, 127), (117, 140, 142, 128), (128, 142, 143, 134), (121, 141, 143, 133), (146, 144, 145, 147), (130, 133, 145, 144), (143, 142, 146, 147), (133, 143, 147, 145), (148, 150, 158, 156), (142, 130, 148, 149), (130, 144, 150, 148), (146, 142, 149, 151), (154, 153, 152, 155), (157, 156, 158, 159), (142, 140, 154, 155), (130, 142, 155, 152), (140, 118, 153, 154), (151, 149, 157, 159), (118, 130, 152, 153), (150, 151, 159, 158)])
me_plane_002.polygons.foreach_set('use_smooth', [True] * 164)
_uv = me_plane_002.uv_layers.new(name='UVMap')
_uv.uv.foreach_set('vector', [0.0, 0.0, 0.0, 0.0, 0.0, 0.0, 0.0, 0.0, 0.0, 0.0, 0.0, 0.0, 0.0, 0.0, 0.0, 0.0, 0.0, 0.0, 0.0, 0.0, 0.0, 0.0, 0.0, 0.0, 0.5906, 0.3218, 0.5906, 0.0, 0.5906, 0.0, 0.5906, 0.3218, 0.5906, 0.3218, 0.5906, 0.0, 0.5906, 0.0, 0.5906, 0.3218, 0.5906, 0.3218, 0.5906, 0.3218, 0.5906, 0.3218, 0.5906, 0.3218, 0.5906, 0.3218, 0.0, 0.0, 0.0, 0.0, 0.0, 0.0, 0.0, 0.0, 0.5, 0.0, 0.5906, 0.0, 0.5906, 0.3218, 0.5, 0.3218, 0.5, 0.3218, 0.5906, 0.3218, 0.5906, 0.5, 0.5, 0.5, 1.0, 0.3218, 0.9693, 0.3218, 0.9693, 0.3218, 1.0, 0.3218, 0.0, 0.0, 0.0, 0.0, 0.0, 0.0, 0.0, 0.0, 0.5906, 0.0, 0.5906, 0.3218, 0.5906, 0.3218, 0.5906, 0.0, 0.9693, 0.3218, 1.0, 0.3218, 1.0, 0.3218, 0.9693, 0.3218, 0.0, 0.0, 0.0, 0.0, 0.0, 0.0, 0.0, 0.0, 0.5906, 0.0, 1.0, 0.0, 1.0, 0.3218, 0.5906, 0.3218, 0.0, 0.0, 0.0, 0.0, 0.0, 0.0, 0.0, 0.0, 0.0, 0.0, 0.0, 0.0, 0.0, 0.0, 0.0, 0.0, 1.0, 0.3218, 0.5906, 0.3218, 0.5906, 0.3218, 1.0, 0.3218, 0.5906, 0.3218, 1.0, 0.3218, 0.0, 0.0, 0.0, 0.0, 0.0, 0.0, 0.5906, 0.3218, 0.5906, 0.0, 0.0, 0.0, 1.0, 0.3218, 0.5906, 0.3218, 0.0, 0.0, 0.0, 0.0, 0.0, 0.0, 0.0, 0.0, 0.0, 0.0, 0.0, 0.0, 0.5906, 0.3218, 0.5906, 0.3218, 0.9693, 0.3218, 0.9693, 0.3218, 0.5906, 0.3218, 0.5906, 0.3218, 0.9693, 0.3218, 0.9693, 0.5, 0.5906, 0.5, 0.9693, 0.3218, 1.0, 0.3218, 1.0, 0.5, 0.9693, 0.5, 0.0, 0.0, 0.0, 0.0, 0.0, 0.0, 0.0, 0.0, 0.9693, 0.5, 0.9693, 0.3218, 0.9693, 0.3218, 0.9693, 0.5, 0.0, 0.0, 0.0, 0.0, 0.0, 0.0, 0.0, 0.0, 0.9693, 0.3218, 1.0, 0.3218, 1.0, 0.3218, 0.9693, 0.3218, 0.0, 0.0, 0.0, 0.0, 0.0, 0.0, 0.0, 0.0, 0.9693, 0.3218, 0.9693, 0.3218, 0.9693, 0.3218, 0.9693, 0.3218, 0.9693, 0.3218, 1.0, 0.3218, 1.0, 0.3218, 0.9693, 0.3218, 0.9693, 0.3218, 1.0, 0.3218, 1.0, 0.3218, 0.9693, 0.3218, 0.9693, 0.3218, 0.9693, 0.3218, 0.9693, 0.3218, 0.9693, 0.3218, 1.0, 0.3218, 0.9693, 0.3218, 0.9693, 0.3218, 1.0, 0.3218, 0.5906, 0.3218, 0.5906, 0.3218, 0.5906, 0.3218, 0.5906, 0.3218, 0.9693, 0.3218, 0.9693, 0.3218, 0.9693, 0.3218, 0.9693, 0.3218, 0.0, 0.0, 0.0, 0.0, 0.0, 0.0, 0.0, 0.0, 1.0, 0.3218, 0.9693, 0.3218, 0.9693, 0.3218, 1.0, 0.3218, 0.0, 0.0, 0.0, 0.0, 0.0, 0.0, 0.0, 0.0, 0.0, 0.0, 0.0, 0.0, 0.0, 0.0, 0.0, 0.0, 0.0, 0.0, 0.0, 0.0, 0.0, 0.0, 0.0, 0.0, 0.5906, 0.3218, 0.5906, 0.3218, 0.5906, 0.0, 0.5906, 0.0, 0.5906, 0.3218, 0.5906, 0.3218, 0.5906, 0.0, 0.5906, 0.0, 0.5906, 0.3218, 0.5906, 0.3218, 0.5906, 0.3218, 0.5906, 0.3218, 0.5906, 0.3218, 0.0, 0.0, 0.0, 0.0, 0.0, 0.0, 0.0, 0.0, 0.5, 0.0, 0.5, 0.3218, 0.5906, 0.3218, 0.5906, 0.0, 0.5, 0.3218, 0.5, 0.5, 0.5906, 0.5, 0.5906, 0.3218, 1.0, 0.3218, 1.0, 0.3218, 0.9693, 0.3218, 0.9693, 0.3218, 0.0, 0.0, 0.0, 0.0, 0.0, 0.0, 0.0, 0.0, 0.5906, 0.0, 0.5906, 0.0, 0.5906, 0.3218, 0.5906, 0.3218, 0.9693, 0.3218, 0.9693, 0.3218, 1.0, 0.3218, 1.0, 0.3218, 0.0, 0.0, 0.0, 0.0, 0.0, 0.0, 0.0, 0.0, 0.5906, 0.0, 0.5906, 0.3218, 1.0, 0.3218, 1.0, 0.0, 0.0, 0.0, 0.0, 0.0, 0.0, 0.0, 0.0, 0.0, 0.0, 0.0, 0.0, 0.0, 0.0, 0.0, 0.0, 0.0, 1.0, 0.3218, 1.0, 0.3218, 0.5906, 0.3218, 0.5906, 0.3218, 0.5906, 0.3218, 0.0, 0.0, 0.0, 0.0, 1.0, 0.3218, 0.0, 0.0, 0.0, 0.0, 0.5906, 0.0, 0.5906, 0.3218, 1.0, 0.3218, 0.0, 0.0, 0.0, 0.0, 0.0, 0.0, 0.5906, 0.3218, 0.0, 0.0, 0.5906, 0.3218, 0.0, 0.0, 0.0, 0.0, 0.5906, 0.3218, 0.5906, 0.3218, 0.9693, 0.3218, 0.9693, 0.3218, 0.5906, 0.3218, 0.5906, 0.5, 0.9693, 0.5, 0.9693, 0.3218, 0.9693, 0.3218, 0.9693, 0.5, 1.0, 0.5, 1.0, 0.3218, 0.0, 0.0, 0.0, 0.0, 0.0, 0.0, 0.0, 0.0, 0.9693, 0.5, 0.9693, 0.5, 0.9693, 0.3218, 0.9693, 0.3218, 0.0, 0.0, 0.0, 0.0, 0.0, 0.0, 0.0, 0.0, 0.9693, 0.3218, 0.9693, 0.3218, 1.0, 0.3218, 1.0, 0.3218, 0.0, 0.0, 0.0, 0.0, 0.0, 0.0, 0.0, 0.0, 0.9693, 0.3218, 0.9693, 0.3218, 0.9693, 0.3218, 0.9693, 0.3218, 0.9693, 0.3218, 0.9693, 0.3218, 1.0, 0.3218, 1.0, 0.3218, 0.9693, 0.3218, 0.9693, 0.3218, 1.0, 0.3218, 1.0, 0.3218, 0.9693, 0.3218, 0.9693, 0.3218, 0.9693, 0.3218, 0.9693, 0.3218, 1.0, 0.3218, 1.0, 0.3218, 0.9693, 0.3218, 0.9693, 0.3218, 0.5906, 0.3218, 0.5906, 0.3218, 0.5906, 0.3218, 0.5906, 0.3218, 0.9693, 0.3218, 0.9693, 0.3218, 0.9693, 0.3218, 0.9693, 0.3218, 0.0, 0.0, 0.0, 0.0, 0.0, 0.0, 0.0, 0.0, 1.0, 0.3218, 1.0, 0.3218, 0.9693, 0.3218, 0.9693, 0.3218, 0.0, 0.0, 0.0, 0.0, 0.0, 0.0, 0.0, 0.0, 0.0, 0.0, 0.0, 0.0, 0.0, 0.0, 0.0, 0.0, 0.0, 0.0, 0.0, 0.0, 0.0, 0.0, 0.0, 0.0, 0.0, 0.0, 0.0, 0.0, 0.0, 0.0, 0.0, 0.0, 0.5906, 0.3218, 0.5906, 0.3218, 0.5906, 0.0, 0.5906, 0.0, 0.5906, 0.3218, 0.5906, 0.3218, 0.5906, 0.0, 0.5906, 0.0, 0.5906, 0.3218, 0.5906, 0.3218, 0.5906, 0.3218, 0.5906, 0.3218, 0.5906, 0.3218, 0.0, 0.0, 0.0, 0.0, 0.0, 0.0, 0.0, 0.0, 0.5, 0.0, 0.5, 0.3218, 0.5906, 0.3218, 0.5906, 0.0, 0.5, 0.3218, 0.5, 0.5, 0.5906, 0.5, 0.5906, 0.3218, 1.0, 0.3218, 1.0, 0.3218, 0.9693, 0.3218, 0.9693, 0.3218, 0.0, 0.0, 0.0, 0.0, 0.0, 0.0, 0.0, 0.0, 0.5906, 0.0, 0.5906, 0.0, 0.5906, 0.3218, 0.5906, 0.3218, 0.9693, 0.3218, 0.9693, 0.3218, 1.0, 0.3218, 1.0, 0.3218, 0.0, 0.0, 0.0, 0.0, 0.0, 0.0, 0.0, 0.0, 0.0, 0.0, 0.0, 0.0, 0.0, 0.0, 0.0, 0.0, 0.5906, 0.0, 0.5906, 0.3218, 1.0, 0.3218, 1.0, 0.0, 0.0, 0.0, 0.0, 0.0, 0.0, 0.0, 0.0, 0.0, 0.0, 0.0, 0.0, 0.0, 0.0, 0.0, 0.0, 0.0, 1.0, 0.3218, 1.0, 0.3218, 0.5906, 0.3218, 0.5906, 0.3218, 0.5906, 0.3218, 0.0, 0.0, 0.0, 0.0, 1.0, 0.3218, 0.0, 0.0, 0.0, 0.0, 0.5906, 0.0, 0.5906, 0.3218, 1.0, 0.3218, 0.0, 0.0, 0.0, 0.0, 0.0, 0.0, 0.5906, 0.3218, 0.0, 0.0, 0.5906, 0.3218, 0.0, 0.0, 0.0, 0.0, 0.5906, 0.3218, 0.5906, 0.3218, 0.9693, 0.3218, 0.9693, 0.3218, 0.5906, 0.3218, 0.5906, 0.5, 0.9693, 0.5, 0.9693, 0.3218, 0.0, 0.0, 0.0, 0.0, 0.0, 0.0, 0.0, 0.0, 0.9693, 0.3218, 0.9693, 0.5, 1.0, 0.5, 1.0, 0.3218, 0.0, 0.0, 0.0, 0.0, 0.0, 0.0, 0.0, 0.0, 0.9693, 0.5, 0.9693, 0.5, 0.9693, 0.3218, 0.9693, 0.3218, 0.0, 0.0, 0.0, 0.0, 0.0, 0.0, 0.0, 0.0, 0.0, 0.0, 0.0, 0.0, 0.0, 0.0, 0.0, 0.0, 0.9693, 0.3218, 0.9693, 0.3218, 1.0, 0.3218, 1.0, 0.3218, 0.0, 0.0, 0.0, 0.0, 0.0, 0.0, 0.0, 0.0, 0.9693, 0.3218, 0.9693, 0.3218, 0.9693, 0.3218, 0.9693, 0.3218, 0.9693, 0.3218, 0.9693, 0.3218, 1.0, 0.3218, 1.0, 0.3218, 0.9693, 0.3218, 0.9693, 0.3218, 1.0, 0.3218, 1.0, 0.3218, 0.9693, 0.3218, 0.9693, 0.3218, 0.9693, 0.3218, 0.9693, 0.3218, 1.0, 0.3218, 1.0, 0.3218, 0.9693, 0.3218, 0.9693, 0.3218, 0.5906, 0.3218, 0.5906, 0.3218, 0.5906, 0.3218, 0.5906, 0.3218, 0.9693, 0.3218, 0.9693, 0.3218, 0.9693, 0.3218, 0.9693, 0.3218, 0.0, 0.0, 0.0, 0.0, 0.0, 0.0, 0.0, 0.0, 1.0, 0.3218, 1.0, 0.3218, 0.9693, 0.3218, 0.9693, 0.3218, 0.0, 0.0, 0.0, 0.0, 0.0, 0.0, 0.0, 0.0, 0.0, 0.0, 0.0, 0.0, 0.0, 0.0, 0.0, 0.0, 0.0, 0.0, 0.0, 0.0, 0.0, 0.0, 0.0, 0.0, 0.0, 0.0, 0.0, 0.0, 0.0, 0.0, 0.0, 0.0, 0.5906, 0.3218, 0.5906, 0.0, 0.5906, 0.0, 0.5906, 0.3218, 0.5906, 0.3218, 0.5906, 0.0, 0.5906, 0.0, 0.5906, 0.3218, 0.5906, 0.3218, 0.5906, 0.3218, 0.5906, 0.3218, 0.5906, 0.3218, 0.5906, 0.3218, 0.0, 0.0, 0.0, 0.0, 0.0, 0.0, 0.0, 0.0, 0.5, 0.0, 0.5906, 0.0, 0.5906, 0.3218, 0.5, 0.3218, 0.5, 0.3218, 0.5906, 0.3218, 0.5906, 0.5, 0.5, 0.5, 1.0, 0.3218, 0.9693, 0.3218, 0.9693, 0.3218, 1.0, 0.3218, 0.0, 0.0, 0.0, 0.0, 0.0, 0.0, 0.0, 0.0, 0.5906, 0.0, 0.5906, 0.3218, 0.5906, 0.3218, 0.5906, 0.0, 0.9693, 0.3218, 1.0, 0.3218, 1.0, 0.3218, 0.9693, 0.3218, 0.0, 0.0, 0.0, 0.0, 0.0, 0.0, 0.0, 0.0, 0.0, 0.0, 0.0, 0.0, 0.0, 0.0, 0.0, 0.0, 0.5906, 0.0, 1.0, 0.0, 1.0, 0.3218, 0.5906, 0.3218, 0.0, 0.0, 0.0, 0.0, 0.0, 0.0, 0.0, 0.0, 0.0, 0.0, 0.0, 0.0, 0.0, 0.0, 0.0, 0.0, 1.0, 0.3218, 0.5906, 0.3218, 0.5906, 0.3218, 1.0, 0.3218, 0.5906, 0.3218, 1.0, 0.3218, 0.0, 0.0, 0.0, 0.0, 0.0, 0.0, 0.5906, 0.3218, 0.5906, 0.0, 0.0, 0.0, 1.0, 0.3218, 0.5906, 0.3218, 0.0, 0.0, 0.0, 0.0, 0.0, 0.0, 0.0, 0.0, 0.0, 0.0, 0.0, 0.0, 0.5906, 0.3218, 0.5906, 0.3218, 0.9693, 0.3218, 0.9693, 0.3218, 0.5906, 0.3218, 0.5906, 0.3218, 0.9693, 0.3218, 0.9693, 0.5, 0.5906, 0.5, 0.0, 0.0, 0.0, 0.0, 0.0, 0.0, 0.0, 0.0, 0.9693, 0.3218, 1.0, 0.3218, 1.0, 0.5, 0.9693, 0.5, 0.0, 0.0, 0.0, 0.0, 0.0, 0.0, 0.0, 0.0, 0.9693, 0.5, 0.9693, 0.3218, 0.9693, 0.3218, 0.9693, 0.5, 0.0, 0.0, 0.0, 0.0, 0.0, 0.0, 0.0, 0.0, 0.0, 0.0, 0.0, 0.0, 0.0, 0.0, 0.0, 0.0, 0.9693, 0.3218, 1.0, 0.3218, 1.0, 0.3218, 0.9693, 0.3218, 0.0, 0.0, 0.0, 0.0, 0.0, 0.0, 0.0, 0.0, 0.9693, 0.3218, 0.9693, 0.3218, 0.9693, 0.3218, 0.9693, 0.3218, 0.9693, 0.3218, 1.0, 0.3218, 1.0, 0.3218, 0.9693, 0.3218, 0.9693, 0.3218, 1.0, 0.3218, 1.0, 0.3218, 0.9693, 0.3218, 0.9693, 0.3218, 0.9693, 0.3218, 0.9693, 0.3218, 0.9693, 0.3218, 1.0, 0.3218, 0.9693, 0.3218, 0.9693, 0.3218, 1.0, 0.3218, 0.5906, 0.3218, 0.5906, 0.3218, 0.5906, 0.3218, 0.5906, 0.3218, 0.9693, 0.3218, 0.9693, 0.3218, 0.9693, 0.3218, 0.9693, 0.3218, 0.0, 0.0, 0.0, 0.0, 0.0, 0.0, 0.0, 0.0, 1.0, 0.3218, 0.9693, 0.3218, 0.9693, 0.3218, 1.0, 0.3218])
me_plane_002.use_remesh_fix_poles = True
me_plane_002.use_remesh_preserve_attributes = False
me_plane_002.use_mirror_vertex_groups = False
me_plane_002.update()

# ---- objects
ob_cube = bpy.data.objects.new('Cube', me_cube_003)
ob_cube_001 = bpy.data.objects.new('Cube.001', me_cube_001)
ob_plane = bpy.data.objects.new('Plane', me_plane_002)

# ---- transforms, parenting, visibility, modifiers, constraints
ob_cube.location = (0.0, 0.0, 0.0)
ob_cube.lineart.crease_threshold = 0.0
_m = ob_cube.modifiers.new('Mirror', 'MIRROR')
_m.use_axis = (True, True, False)
_m.use_clip = True
_m = ob_cube.modifiers.new('Bevel', 'BEVEL')
_m.width = 0.4
_m.width_pct = 0.4
_m.segments = 5
_m.limit_method = 'WEIGHT'
_m = ob_cube.modifiers.new('Bevel.001', 'BEVEL')
_m.width = 1.0
_m.width_pct = 1.0
_m.segments = 2
_m.limit_method = 'NONE'
_m = ob_cube.modifiers.new('Auto Smooth', 'NODES')
_m.node_group = ng_auto_smooth
_gi = [s.identifier for s in ng_auto_smooth.interface.items_tree if s.item_type == 'SOCKET' and s.in_out == 'INPUT']
_m[_gi[1]] = 0.5236  # Angle
ob_cube_001.location = (0.0, 0.0, 0.0)
ob_cube_001.lineart.crease_threshold = 0.0
_m = ob_cube_001.modifiers.new('Bevel', 'BEVEL')
_m.width = 0.4
_m.width_pct = 0.4
_m.segments = 5
_m.limit_method = 'WEIGHT'
_m = ob_cube_001.modifiers.new('Auto Smooth', 'NODES')
_m.node_group = ng_auto_smooth
_gi = [s.identifier for s in ng_auto_smooth.interface.items_tree if s.item_type == 'SOCKET' and s.in_out == 'INPUT']
_m[_gi[1]] = 0.5236  # Angle
ob_plane.location = (0.0, 0.3029, 0.832)
ob_plane.rotation_euler = (-0.9322, -0.0, 0.0)
ob_plane.lineart.crease_threshold = 0.0
_vg = ob_plane.vertex_groups.new(name='Bone')
_vg = ob_plane.vertex_groups.new(name='Bone.002')
_vg = ob_plane.vertex_groups.new(name='Bone.001')
_m = ob_plane.modifiers.new('Bevel', 'BEVEL')
_m.width = 0.2
_m.width_pct = 0.2
_m.segments = 6
_m.limit_method = 'WEIGHT'
_m = ob_plane.modifiers.new('Bevel.001', 'BEVEL')
_m.width = 0.14
_m.width_pct = 0.14
_m.segments = 4
_m.limit_method = 'WEIGHT'
_m = ob_plane.modifiers.new('Armature', 'ARMATURE')
_m = ob_plane.modifiers.new('Armature.001', 'ARMATURE')
_m = ob_plane.modifiers.new('Armature.002', 'ARMATURE')
_m = ob_plane.modifiers.new('Auto Smooth', 'NODES')
_m.node_group = ng_auto_smooth
_gi = [s.identifier for s in ng_auto_smooth.interface.items_tree if s.item_type == 'SOCKET' and s.in_out == 'INPUT']
_m[_gi[1]] = 0.5236  # Angle

# ---- collection membership
col_collection.objects.link(ob_cube)
col_collection.objects.link(ob_cube_001)
col_collection.objects.link(ob_plane)

# ---- scene / render settings (as saved in the file)
scene.frame_start = 1; scene.frame_end = 40; scene.frame_set(35)
scene.render.engine = 'BLENDER_EEVEE_NEXT'
scene.cycles.use_denoising = False
scene.cycles.samples = 128
scene.cycles.sampling_pattern = 'TABULATED_SOBOL'
scene.cycles.use_adaptive_sampling = False
scene.cycles.use_light_tree = False
scene.view_settings.view_transform = 'Filmic'
bpy.context.view_layer.update()

# ---- added for rendering (the .blend has no active camera and no usable light): camera, sun
cam_auto = bpy.data.cameras.new('AutoCamera')
cam_auto.lens = 50.0
cam_auto.sensor_width = 36.0
cam_auto.clip_end = 1000.0
ob_auto_camera = bpy.data.objects.new('AutoCamera', cam_auto)
scene.collection.objects.link(ob_auto_camera)
ob_auto_camera.location = (7.59906, -9.11781, 6.46469)
ob_auto_camera.rotation_euler = (1.09748, -7.21219e-08, 0.694738)
scene.camera = ob_auto_camera
light_auto_sun = bpy.data.lights.new('AutoSun', 'SUN')
light_auto_sun.energy = 3.0
light_auto_sun.angle = 0.0523599
ob_auto_sun = bpy.data.objects.new('AutoSun', light_auto_sun)
scene.collection.objects.link(ob_auto_sun)
ob_auto_sun.rotation_euler = (0.872665, 0.174533, 0.523599)
bpy.context.view_layer.update()

